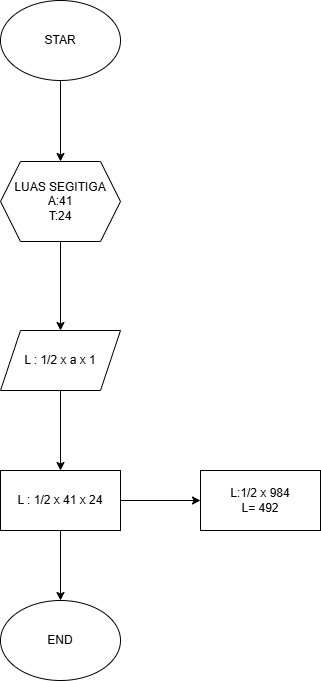

The diagram above was exported from draw.io. Its source (the exported page's mxGraphModel, read from the mxfile embedded in the PNG):
<mxGraphModel dx="1290" dy="957" grid="0" gridSize="10" guides="1" tooltips="1" connect="1" arrows="1" fold="1" page="0" pageScale="1" pageWidth="850" pageHeight="1100" math="0" shadow="0">
  <root>
    <mxCell id="0" />
    <mxCell id="1" parent="0" />
    <mxCell id="QlwDHei-0N2bNzW6IVAM-3" value="" style="edgeStyle=orthogonalEdgeStyle;rounded=0;orthogonalLoop=1;jettySize=auto;html=1;" parent="1" source="QlwDHei-0N2bNzW6IVAM-1" target="QlwDHei-0N2bNzW6IVAM-2" edge="1">
      <mxGeometry relative="1" as="geometry" />
    </mxCell>
    <mxCell id="QlwDHei-0N2bNzW6IVAM-1" value="STAR" style="ellipse;whiteSpace=wrap;html=1;" parent="1" vertex="1">
      <mxGeometry x="289" y="-273" width="120" height="80" as="geometry" />
    </mxCell>
    <mxCell id="QlwDHei-0N2bNzW6IVAM-5" value="" style="edgeStyle=orthogonalEdgeStyle;rounded=0;orthogonalLoop=1;jettySize=auto;html=1;" parent="1" source="QlwDHei-0N2bNzW6IVAM-2" target="QlwDHei-0N2bNzW6IVAM-4" edge="1">
      <mxGeometry relative="1" as="geometry" />
    </mxCell>
    <mxCell id="QlwDHei-0N2bNzW6IVAM-2" value="LUAS SEGITIGA&lt;div&gt;A:41&lt;/div&gt;&lt;div&gt;T:24&lt;/div&gt;" style="shape=hexagon;perimeter=hexagonPerimeter2;whiteSpace=wrap;html=1;fixedSize=1;" parent="1" vertex="1">
      <mxGeometry x="289" y="-112" width="120" height="80" as="geometry" />
    </mxCell>
    <mxCell id="QlwDHei-0N2bNzW6IVAM-7" value="" style="edgeStyle=orthogonalEdgeStyle;rounded=0;orthogonalLoop=1;jettySize=auto;html=1;" parent="1" source="QlwDHei-0N2bNzW6IVAM-4" target="QlwDHei-0N2bNzW6IVAM-6" edge="1">
      <mxGeometry relative="1" as="geometry" />
    </mxCell>
    <mxCell id="QlwDHei-0N2bNzW6IVAM-4" value="L : 1/2 x a x 1" style="shape=parallelogram;perimeter=parallelogramPerimeter;whiteSpace=wrap;html=1;fixedSize=1;" parent="1" vertex="1">
      <mxGeometry x="289" y="57" width="120" height="60" as="geometry" />
    </mxCell>
    <mxCell id="QlwDHei-0N2bNzW6IVAM-11" value="" style="edgeStyle=orthogonalEdgeStyle;rounded=0;orthogonalLoop=1;jettySize=auto;html=1;" parent="1" source="QlwDHei-0N2bNzW6IVAM-6" target="QlwDHei-0N2bNzW6IVAM-10" edge="1">
      <mxGeometry relative="1" as="geometry" />
    </mxCell>
    <mxCell id="QlwDHei-0N2bNzW6IVAM-14" value="" style="edgeStyle=orthogonalEdgeStyle;rounded=0;orthogonalLoop=1;jettySize=auto;html=1;" parent="1" source="QlwDHei-0N2bNzW6IVAM-6" target="QlwDHei-0N2bNzW6IVAM-12" edge="1">
      <mxGeometry relative="1" as="geometry" />
    </mxCell>
    <mxCell id="QlwDHei-0N2bNzW6IVAM-6" value="L : 1/2 x 41 x 24" style="whiteSpace=wrap;html=1;" parent="1" vertex="1">
      <mxGeometry x="289" y="197" width="120" height="60" as="geometry" />
    </mxCell>
    <mxCell id="QlwDHei-0N2bNzW6IVAM-10" value="L:1/2 x 984&lt;div&gt;L= 492&lt;/div&gt;" style="whiteSpace=wrap;html=1;" parent="1" vertex="1">
      <mxGeometry x="489" y="197" width="120" height="60" as="geometry" />
    </mxCell>
    <mxCell id="QlwDHei-0N2bNzW6IVAM-12" value="END" style="ellipse;whiteSpace=wrap;html=1;" parent="1" vertex="1">
      <mxGeometry x="289" y="327" width="120" height="80" as="geometry" />
    </mxCell>
  </root>
</mxGraphModel>